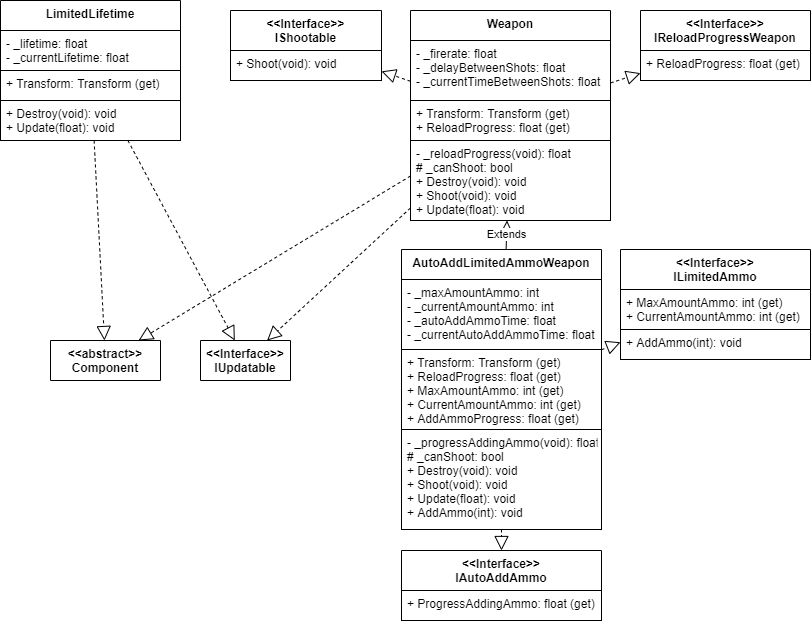

The diagram above was exported from draw.io. Its source (the exported page's mxGraphModel, read from the mxfile embedded in the PNG):
<mxGraphModel dx="595" dy="896" grid="1" gridSize="10" guides="1" tooltips="1" connect="1" arrows="1" fold="1" page="1" pageScale="1" pageWidth="827" pageHeight="1169" math="0" shadow="0">
  <root>
    <mxCell id="XdwffitJHPRoboE4yM6P-0" />
    <mxCell id="XdwffitJHPRoboE4yM6P-1" parent="XdwffitJHPRoboE4yM6P-0" />
    <mxCell id="UxSAy-jC-Jr3EKVm_1RB-0" value="" style="endArrow=block;dashed=1;endFill=0;endSize=12;html=1;" edge="1" parent="XdwffitJHPRoboE4yM6P-1" source="UxSAy-jC-Jr3EKVm_1RB-18" target="UxSAy-jC-Jr3EKVm_1RB-9">
      <mxGeometry width="160" relative="1" as="geometry">
        <mxPoint x="727.5" y="361" as="sourcePoint" />
        <mxPoint x="1130" y="161" as="targetPoint" />
      </mxGeometry>
    </mxCell>
    <mxCell id="UxSAy-jC-Jr3EKVm_1RB-1" value="Extends" style="endArrow=block;endSize=16;endFill=0;html=1;" edge="1" parent="XdwffitJHPRoboE4yM6P-1" source="UxSAy-jC-Jr3EKVm_1RB-14" target="UxSAy-jC-Jr3EKVm_1RB-18">
      <mxGeometry width="160" relative="1" as="geometry">
        <mxPoint x="1250" y="183" as="sourcePoint" />
        <mxPoint x="1080" y="213" as="targetPoint" />
      </mxGeometry>
    </mxCell>
    <mxCell id="UxSAy-jC-Jr3EKVm_1RB-2" value="" style="endArrow=block;dashed=1;endFill=0;endSize=12;html=1;" edge="1" parent="XdwffitJHPRoboE4yM6P-1" source="UxSAy-jC-Jr3EKVm_1RB-14" target="UxSAy-jC-Jr3EKVm_1RB-22">
      <mxGeometry width="160" relative="1" as="geometry">
        <mxPoint x="1213.7195121951218" y="29" as="sourcePoint" />
        <mxPoint x="1190.670731707317" y="-41" as="targetPoint" />
      </mxGeometry>
    </mxCell>
    <mxCell id="UxSAy-jC-Jr3EKVm_1RB-3" value="&lt;&lt;Interface&gt;&gt;&#10;IReloadProgressWeapon" style="swimlane;fontStyle=1;align=center;verticalAlign=top;childLayout=stackLayout;horizontal=1;startSize=40;horizontalStack=0;resizeParent=1;resizeParentMax=0;resizeLast=0;collapsible=1;marginBottom=0;spacing=2;" vertex="1" parent="XdwffitJHPRoboE4yM6P-1">
      <mxGeometry x="1480" y="20" width="170" height="70" as="geometry">
        <mxRectangle x="560" y="230" width="70" height="26" as="alternateBounds" />
      </mxGeometry>
    </mxCell>
    <mxCell id="UxSAy-jC-Jr3EKVm_1RB-4" value="+ ReloadProgress: float (get) " style="text;fillColor=none;align=left;verticalAlign=top;spacingLeft=4;spacingRight=4;overflow=hidden;rotatable=0;points=[[0,0.5],[1,0.5]];portConstraint=eastwest;strokeColor=#000000;" vertex="1" parent="UxSAy-jC-Jr3EKVm_1RB-3">
      <mxGeometry y="40" width="170" height="30" as="geometry" />
    </mxCell>
    <mxCell id="UxSAy-jC-Jr3EKVm_1RB-5" value="LimitedLifetime" style="swimlane;fontStyle=1;align=center;verticalAlign=top;childLayout=stackLayout;horizontal=1;startSize=30;horizontalStack=0;resizeParent=1;resizeParentMax=0;resizeLast=0;collapsible=1;marginBottom=0;spacing=2;" vertex="1" parent="XdwffitJHPRoboE4yM6P-1">
      <mxGeometry x="840" y="10" width="180" height="140" as="geometry">
        <mxRectangle x="267.5" y="180" width="70" height="26" as="alternateBounds" />
      </mxGeometry>
    </mxCell>
    <mxCell id="UxSAy-jC-Jr3EKVm_1RB-6" value="- _lifetime: float&#10;- _currentLifetime: float" style="text;fillColor=none;align=left;verticalAlign=top;spacingLeft=4;spacingRight=4;overflow=hidden;rotatable=0;points=[[0,0.5],[1,0.5]];portConstraint=eastwest;strokeColor=#000000;" vertex="1" parent="UxSAy-jC-Jr3EKVm_1RB-5">
      <mxGeometry y="30" width="180" height="40" as="geometry" />
    </mxCell>
    <mxCell id="UxSAy-jC-Jr3EKVm_1RB-7" value="+ Transform: Transform (get) &#10;" style="text;fillColor=none;align=left;verticalAlign=top;spacingLeft=4;spacingRight=4;overflow=hidden;rotatable=0;points=[[0,0.5],[1,0.5]];portConstraint=eastwest;strokeColor=#000000;" vertex="1" parent="UxSAy-jC-Jr3EKVm_1RB-5">
      <mxGeometry y="70" width="180" height="30" as="geometry" />
    </mxCell>
    <mxCell id="UxSAy-jC-Jr3EKVm_1RB-8" value="+ Destroy(void): void&#10;+ Update(float): void" style="text;fillColor=none;align=left;verticalAlign=top;spacingLeft=4;spacingRight=4;overflow=hidden;rotatable=0;points=[[0,0.5],[1,0.5]];portConstraint=eastwest;strokeColor=#000000;" vertex="1" parent="UxSAy-jC-Jr3EKVm_1RB-5">
      <mxGeometry y="100" width="180" height="40" as="geometry" />
    </mxCell>
    <mxCell id="UxSAy-jC-Jr3EKVm_1RB-9" value="&lt;&lt;Interface&gt;&gt;&#10;IShootable" style="swimlane;fontStyle=1;align=center;verticalAlign=top;childLayout=stackLayout;horizontal=1;startSize=40;horizontalStack=0;resizeParent=1;resizeParentMax=0;resizeLast=0;collapsible=1;marginBottom=0;spacing=2;" vertex="1" parent="XdwffitJHPRoboE4yM6P-1">
      <mxGeometry x="1070" y="20" width="151" height="70" as="geometry">
        <mxRectangle x="560" y="230" width="70" height="26" as="alternateBounds" />
      </mxGeometry>
    </mxCell>
    <mxCell id="UxSAy-jC-Jr3EKVm_1RB-10" value="+ Shoot(void): void" style="text;fillColor=none;align=left;verticalAlign=top;spacingLeft=4;spacingRight=4;overflow=hidden;rotatable=0;points=[[0,0.5],[1,0.5]];portConstraint=eastwest;strokeColor=#000000;" vertex="1" parent="UxSAy-jC-Jr3EKVm_1RB-9">
      <mxGeometry y="40" width="151" height="30" as="geometry" />
    </mxCell>
    <mxCell id="UxSAy-jC-Jr3EKVm_1RB-11" value="&lt;&lt;Interface&gt;&gt;&#10;ILimitedAmmo" style="swimlane;fontStyle=1;align=center;verticalAlign=top;childLayout=stackLayout;horizontal=1;startSize=40;horizontalStack=0;resizeParent=1;resizeParentMax=0;resizeLast=0;collapsible=1;marginBottom=0;spacing=2;" vertex="1" parent="XdwffitJHPRoboE4yM6P-1">
      <mxGeometry x="1460" y="259" width="190" height="110" as="geometry">
        <mxRectangle x="560" y="230" width="70" height="26" as="alternateBounds" />
      </mxGeometry>
    </mxCell>
    <mxCell id="UxSAy-jC-Jr3EKVm_1RB-12" value="+ MaxAmountAmmo: int (get)&#10;+ CurrentAmountAmmo: int (get)" style="text;fillColor=none;align=left;verticalAlign=top;spacingLeft=4;spacingRight=4;overflow=hidden;rotatable=0;points=[[0,0.5],[1,0.5]];portConstraint=eastwest;strokeColor=#000000;" vertex="1" parent="UxSAy-jC-Jr3EKVm_1RB-11">
      <mxGeometry y="40" width="190" height="40" as="geometry" />
    </mxCell>
    <mxCell id="UxSAy-jC-Jr3EKVm_1RB-13" value="+ AddAmmo(int): void" style="text;fillColor=none;align=left;verticalAlign=top;spacingLeft=4;spacingRight=4;overflow=hidden;rotatable=0;points=[[0,0.5],[1,0.5]];portConstraint=eastwest;strokeColor=#000000;" vertex="1" parent="UxSAy-jC-Jr3EKVm_1RB-11">
      <mxGeometry y="80" width="190" height="30" as="geometry" />
    </mxCell>
    <mxCell id="UxSAy-jC-Jr3EKVm_1RB-14" value="AutoAddLimitedAmmoWeapon" style="swimlane;fontStyle=1;align=center;verticalAlign=top;childLayout=stackLayout;horizontal=1;startSize=30;horizontalStack=0;resizeParent=1;resizeParentMax=0;resizeLast=0;collapsible=1;marginBottom=0;spacing=2;" vertex="1" parent="XdwffitJHPRoboE4yM6P-1">
      <mxGeometry x="1241" y="259" width="200" height="280" as="geometry">
        <mxRectangle x="267.5" y="180" width="70" height="26" as="alternateBounds" />
      </mxGeometry>
    </mxCell>
    <mxCell id="UxSAy-jC-Jr3EKVm_1RB-15" value="- _maxAmountAmmo: int&#10;- _currentAmountAmmo: int&#10;- _autoAddAmmoTime: float&#10;- _currentAutoAddAmmoTime: float" style="text;fillColor=none;align=left;verticalAlign=top;spacingLeft=4;spacingRight=4;overflow=hidden;rotatable=0;points=[[0,0.5],[1,0.5]];portConstraint=eastwest;strokeColor=#000000;" vertex="1" parent="UxSAy-jC-Jr3EKVm_1RB-14">
      <mxGeometry y="30" width="200" height="70" as="geometry" />
    </mxCell>
    <mxCell id="UxSAy-jC-Jr3EKVm_1RB-16" value="+ Transform: Transform (get) &#10;+ ReloadProgress: float (get) &#10;+ MaxAmountAmmo: int (get)&#10;+ CurrentAmountAmmo: int (get)&#10;+ AddAmmoProgress: float (get) " style="text;fillColor=none;align=left;verticalAlign=top;spacingLeft=4;spacingRight=4;overflow=hidden;rotatable=0;points=[[0,0.5],[1,0.5]];portConstraint=eastwest;strokeColor=#000000;" vertex="1" parent="UxSAy-jC-Jr3EKVm_1RB-14">
      <mxGeometry y="100" width="200" height="80" as="geometry" />
    </mxCell>
    <mxCell id="UxSAy-jC-Jr3EKVm_1RB-17" value="- _progressAddingAmmo(void): float&#10;# _canShoot: bool&#10;+ Destroy(void): void&#10;+ Shoot(void): void&#10;+ Update(float): void&#10;+ AddAmmo(int): void" style="text;fillColor=none;align=left;verticalAlign=top;spacingLeft=4;spacingRight=4;overflow=hidden;rotatable=0;points=[[0,0.5],[1,0.5]];portConstraint=eastwest;strokeColor=#000000;" vertex="1" parent="UxSAy-jC-Jr3EKVm_1RB-14">
      <mxGeometry y="180" width="200" height="100" as="geometry" />
    </mxCell>
    <mxCell id="UxSAy-jC-Jr3EKVm_1RB-18" value="Weapon" style="swimlane;fontStyle=1;align=center;verticalAlign=top;childLayout=stackLayout;horizontal=1;startSize=30;horizontalStack=0;resizeParent=1;resizeParentMax=0;resizeLast=0;collapsible=1;marginBottom=0;spacing=2;" vertex="1" parent="XdwffitJHPRoboE4yM6P-1">
      <mxGeometry x="1250" y="20" width="200" height="210" as="geometry">
        <mxRectangle x="267.5" y="180" width="70" height="26" as="alternateBounds" />
      </mxGeometry>
    </mxCell>
    <mxCell id="UxSAy-jC-Jr3EKVm_1RB-19" value="- _firerate: float&#10;- _delayBetweenShots: float&#10;- _currentTimeBetweenShots: float" style="text;fillColor=none;align=left;verticalAlign=top;spacingLeft=4;spacingRight=4;overflow=hidden;rotatable=0;points=[[0,0.5],[1,0.5]];portConstraint=eastwest;strokeColor=#000000;" vertex="1" parent="UxSAy-jC-Jr3EKVm_1RB-18">
      <mxGeometry y="30" width="200" height="60" as="geometry" />
    </mxCell>
    <mxCell id="UxSAy-jC-Jr3EKVm_1RB-20" value="+ Transform: Transform (get)&#10;+ ReloadProgress: float (get) " style="text;fillColor=none;align=left;verticalAlign=top;spacingLeft=4;spacingRight=4;overflow=hidden;rotatable=0;points=[[0,0.5],[1,0.5]];portConstraint=eastwest;strokeColor=#000000;" vertex="1" parent="UxSAy-jC-Jr3EKVm_1RB-18">
      <mxGeometry y="90" width="200" height="40" as="geometry" />
    </mxCell>
    <mxCell id="UxSAy-jC-Jr3EKVm_1RB-21" value="- _reloadProgress(void): float&#10;# _canShoot: bool&#10;+ Destroy(void): void&#10;+ Shoot(void): void&#10;+ Update(float): void" style="text;fillColor=none;align=left;verticalAlign=top;spacingLeft=4;spacingRight=4;overflow=hidden;rotatable=0;points=[[0,0.5],[1,0.5]];portConstraint=eastwest;strokeColor=#000000;" vertex="1" parent="UxSAy-jC-Jr3EKVm_1RB-18">
      <mxGeometry y="130" width="200" height="80" as="geometry" />
    </mxCell>
    <mxCell id="UxSAy-jC-Jr3EKVm_1RB-24" value="" style="endArrow=block;dashed=1;endFill=0;endSize=12;html=1;" edge="1" parent="XdwffitJHPRoboE4yM6P-1" source="UxSAy-jC-Jr3EKVm_1RB-18" target="UxSAy-jC-Jr3EKVm_1RB-3">
      <mxGeometry width="160" relative="1" as="geometry">
        <mxPoint x="1460" y="158.20185614849197" as="sourcePoint" />
        <mxPoint x="1500" y="167.4825986078887" as="targetPoint" />
      </mxGeometry>
    </mxCell>
    <mxCell id="UxSAy-jC-Jr3EKVm_1RB-25" value="" style="endArrow=block;dashed=1;endFill=0;endSize=12;html=1;" edge="1" parent="XdwffitJHPRoboE4yM6P-1" source="UxSAy-jC-Jr3EKVm_1RB-14" target="UxSAy-jC-Jr3EKVm_1RB-11">
      <mxGeometry width="160" relative="1" as="geometry">
        <mxPoint x="1450" y="424.80952380952374" as="sourcePoint" />
        <mxPoint x="1470" y="429.19047619047615" as="targetPoint" />
      </mxGeometry>
    </mxCell>
    <mxCell id="8AG9u4RTM2jVdz1CIGS8-0" value="&lt;&lt;abstract&gt;&gt;&#10;Component" style="swimlane;fontStyle=1;align=center;verticalAlign=top;childLayout=stackLayout;horizontal=1;startSize=40;horizontalStack=0;resizeParent=1;resizeParentMax=0;resizeLast=0;collapsible=1;marginBottom=0;spacing=2;" vertex="1" collapsed="1" parent="XdwffitJHPRoboE4yM6P-1">
      <mxGeometry x="890" y="350" width="110" height="40" as="geometry">
        <mxRectangle x="-1050" y="-20" width="200" height="204" as="alternateBounds" />
      </mxGeometry>
    </mxCell>
    <mxCell id="8AG9u4RTM2jVdz1CIGS8-1" value="- _parent: IComponentsStorage&#10;" style="text;fillColor=none;align=left;verticalAlign=top;spacingLeft=4;spacingRight=4;overflow=hidden;rotatable=0;points=[[0,0.5],[1,0.5]];portConstraint=eastwest;strokeColor=#000000;" vertex="1" parent="8AG9u4RTM2jVdz1CIGS8-0">
      <mxGeometry y="40" width="110" height="54" as="geometry" />
    </mxCell>
    <mxCell id="8AG9u4RTM2jVdz1CIGS8-2" value="+ Transform: Transform (get) " style="text;fillColor=none;align=left;verticalAlign=top;spacingLeft=4;spacingRight=4;overflow=hidden;rotatable=0;points=[[0,0.5],[1,0.5]];portConstraint=eastwest;strokeColor=#000000;" vertex="1" parent="8AG9u4RTM2jVdz1CIGS8-0">
      <mxGeometry y="94" width="110" height="40" as="geometry" />
    </mxCell>
    <mxCell id="8AG9u4RTM2jVdz1CIGS8-3" value="+ Destroy(void): void" style="text;fillColor=none;align=left;verticalAlign=top;spacingLeft=4;spacingRight=4;overflow=hidden;rotatable=0;points=[[0,0.5],[1,0.5]];portConstraint=eastwest;strokeColor=#000000;" vertex="1" parent="8AG9u4RTM2jVdz1CIGS8-0">
      <mxGeometry y="134" width="110" height="70" as="geometry" />
    </mxCell>
    <mxCell id="8AG9u4RTM2jVdz1CIGS8-4" value="" style="endArrow=block;dashed=1;endFill=0;endSize=12;html=1;" edge="1" parent="XdwffitJHPRoboE4yM6P-1" source="UxSAy-jC-Jr3EKVm_1RB-5" target="8AG9u4RTM2jVdz1CIGS8-0">
      <mxGeometry width="160" relative="1" as="geometry">
        <mxPoint x="1050" y="340" as="sourcePoint" />
        <mxPoint x="1060" y="200" as="targetPoint" />
      </mxGeometry>
    </mxCell>
    <mxCell id="8AG9u4RTM2jVdz1CIGS8-5" value="" style="endArrow=block;dashed=1;endFill=0;endSize=12;html=1;" edge="1" parent="XdwffitJHPRoboE4yM6P-1" source="UxSAy-jC-Jr3EKVm_1RB-18" target="8AG9u4RTM2jVdz1CIGS8-0">
      <mxGeometry width="160" relative="1" as="geometry">
        <mxPoint x="1060" y="350" as="sourcePoint" />
        <mxPoint x="1070" y="210" as="targetPoint" />
      </mxGeometry>
    </mxCell>
    <mxCell id="OYdYvjtyHFeK9-sbSPwZ-2" value="" style="endArrow=block;dashed=1;endFill=0;endSize=12;html=1;" edge="1" parent="XdwffitJHPRoboE4yM6P-1" source="UxSAy-jC-Jr3EKVm_1RB-18" target="OYdYvjtyHFeK9-sbSPwZ-0">
      <mxGeometry width="160" relative="1" as="geometry">
        <mxPoint x="1260" y="196.7283950617284" as="sourcePoint" />
        <mxPoint x="1100" y="380" as="targetPoint" />
      </mxGeometry>
    </mxCell>
    <mxCell id="OYdYvjtyHFeK9-sbSPwZ-3" value="" style="endArrow=block;dashed=1;endFill=0;endSize=12;html=1;" edge="1" parent="XdwffitJHPRoboE4yM6P-1" source="UxSAy-jC-Jr3EKVm_1RB-5" target="OYdYvjtyHFeK9-sbSPwZ-0">
      <mxGeometry width="160" relative="1" as="geometry">
        <mxPoint x="944.5535714285713" y="190" as="sourcePoint" />
        <mxPoint x="953.6607142857142" y="360" as="targetPoint" />
      </mxGeometry>
    </mxCell>
    <mxCell id="OYdYvjtyHFeK9-sbSPwZ-0" value="&lt;&lt;Interface&gt;&gt;&#10;IUpdatable" style="swimlane;fontStyle=1;align=center;verticalAlign=top;childLayout=stackLayout;horizontal=1;startSize=40;horizontalStack=0;resizeParent=1;resizeParentMax=0;resizeLast=0;collapsible=1;marginBottom=0;spacing=2;" vertex="1" collapsed="1" parent="XdwffitJHPRoboE4yM6P-1">
      <mxGeometry x="1040" y="350" width="90" height="40" as="geometry">
        <mxRectangle x="-1360" y="60" width="160" height="70" as="alternateBounds" />
      </mxGeometry>
    </mxCell>
    <mxCell id="OYdYvjtyHFeK9-sbSPwZ-1" value="+ Update(float): void" style="text;fillColor=none;align=left;verticalAlign=top;spacingLeft=4;spacingRight=4;overflow=hidden;rotatable=0;points=[[0,0.5],[1,0.5]];portConstraint=eastwest;strokeColor=#000000;" vertex="1" parent="OYdYvjtyHFeK9-sbSPwZ-0">
      <mxGeometry y="40" width="90" height="30" as="geometry" />
    </mxCell>
    <mxCell id="UxSAy-jC-Jr3EKVm_1RB-22" value="&lt;&lt;Interface&gt;&gt;&#10;IAutoAddAmmo" style="swimlane;fontStyle=1;align=center;verticalAlign=top;childLayout=stackLayout;horizontal=1;startSize=40;horizontalStack=0;resizeParent=1;resizeParentMax=0;resizeLast=0;collapsible=1;marginBottom=0;spacing=2;" vertex="1" parent="XdwffitJHPRoboE4yM6P-1">
      <mxGeometry x="1241" y="560" width="200" height="70" as="geometry">
        <mxRectangle x="560" y="230" width="70" height="26" as="alternateBounds" />
      </mxGeometry>
    </mxCell>
    <mxCell id="UxSAy-jC-Jr3EKVm_1RB-23" value="+ ProgressAddingAmmo: float (get) " style="text;fillColor=none;align=left;verticalAlign=top;spacingLeft=4;spacingRight=4;overflow=hidden;rotatable=0;points=[[0,0.5],[1,0.5]];portConstraint=eastwest;strokeColor=#000000;" vertex="1" parent="UxSAy-jC-Jr3EKVm_1RB-22">
      <mxGeometry y="40" width="200" height="30" as="geometry" />
    </mxCell>
  </root>
</mxGraphModel>